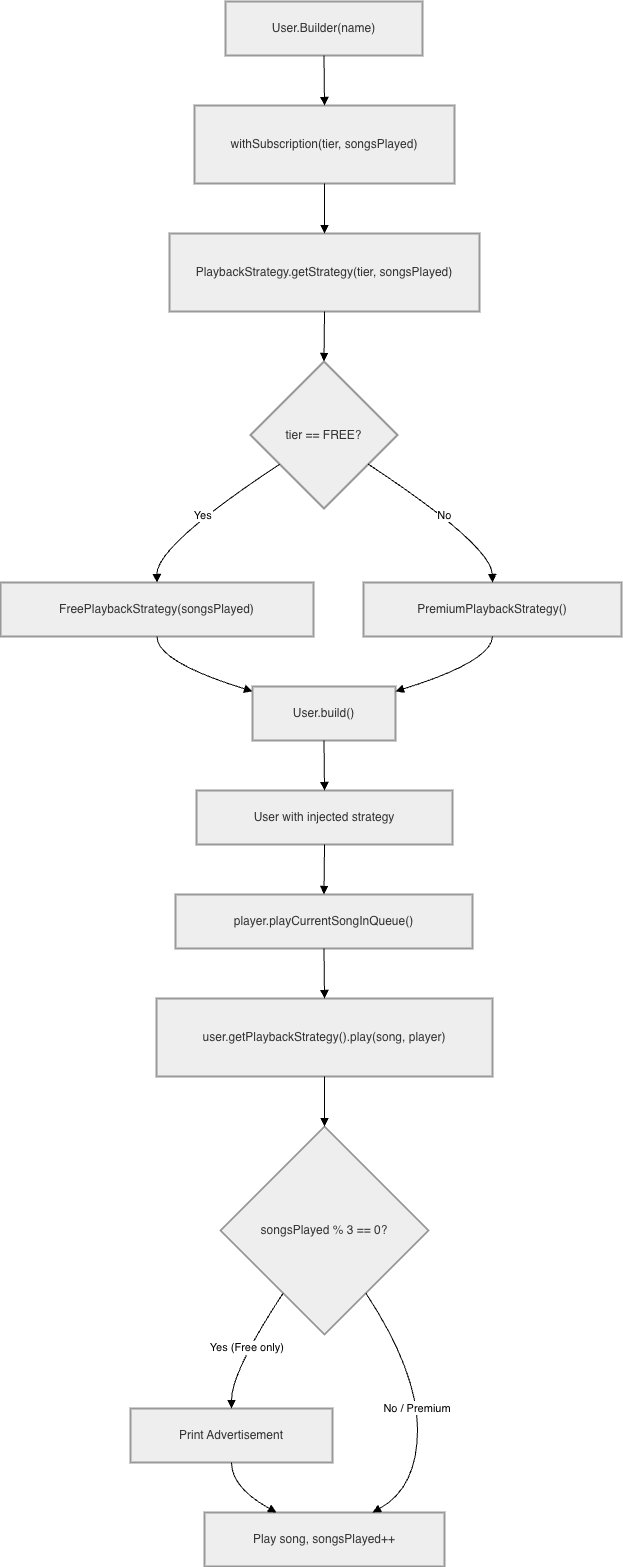

The diagram above was exported from draw.io. Its source (the exported page's mxGraphModel, read from the mxfile embedded in the PNG):
<mxGraphModel dx="2357" dy="1160" grid="1" gridSize="10" guides="1" tooltips="1" connect="1" arrows="1" fold="1" page="1" pageScale="1" pageWidth="850" pageHeight="1100" math="0" shadow="0">
  <root>
    <mxCell id="0" />
    <mxCell id="1" parent="0" />
    <mxCell id="aetW7zHv1g6NvA5Dg666-977" parent="1" style="whiteSpace=wrap;strokeWidth=2;fillColor=light-dark(#eeeeee,#1f2020);strokeColor=light-dark(#999999,#cccccc);fontColor=light-dark(#333333,#cccccc);" value="User.Builder(name)" vertex="1">
      <mxGeometry height="54" width="197" x="245" y="30" as="geometry" />
    </mxCell>
    <mxCell id="aetW7zHv1g6NvA5Dg666-978" parent="1" style="whiteSpace=wrap;strokeWidth=2;fillColor=light-dark(#eeeeee,#1f2020);strokeColor=light-dark(#999999,#cccccc);fontColor=light-dark(#333333,#cccccc);" value="withSubscription(tier, songsPlayed)" vertex="1">
      <mxGeometry height="78" width="260" x="214" y="134" as="geometry" />
    </mxCell>
    <mxCell id="aetW7zHv1g6NvA5Dg666-979" parent="1" style="whiteSpace=wrap;strokeWidth=2;fillColor=light-dark(#eeeeee,#1f2020);strokeColor=light-dark(#999999,#cccccc);fontColor=light-dark(#333333,#cccccc);" value="PlaybackStrategy.getStrategy(tier, songsPlayed)" vertex="1">
      <mxGeometry height="78" width="310" x="189" y="262" as="geometry" />
    </mxCell>
    <mxCell id="aetW7zHv1g6NvA5Dg666-980" parent="1" style="rhombus;strokeWidth=2;whiteSpace=wrap;fillColor=light-dark(#eeeeee,#1f2020);strokeColor=light-dark(#999999,#cccccc);fontColor=light-dark(#333333,#cccccc);" value="tier == FREE?" vertex="1">
      <mxGeometry height="147" width="147" x="270" y="390" as="geometry" />
    </mxCell>
    <mxCell id="aetW7zHv1g6NvA5Dg666-981" parent="1" style="whiteSpace=wrap;strokeWidth=2;fillColor=light-dark(#eeeeee,#1f2020);strokeColor=light-dark(#999999,#cccccc);fontColor=light-dark(#333333,#cccccc);" value="FreePlaybackStrategy(songsPlayed)" vertex="1">
      <mxGeometry height="54" width="313" x="20" y="611" as="geometry" />
    </mxCell>
    <mxCell id="aetW7zHv1g6NvA5Dg666-982" parent="1" style="whiteSpace=wrap;strokeWidth=2;fillColor=light-dark(#eeeeee,#1f2020);strokeColor=light-dark(#999999,#cccccc);fontColor=light-dark(#333333,#cccccc);" value="PremiumPlaybackStrategy()" vertex="1">
      <mxGeometry height="54" width="258" x="383" y="611" as="geometry" />
    </mxCell>
    <mxCell id="aetW7zHv1g6NvA5Dg666-983" parent="1" style="whiteSpace=wrap;strokeWidth=2;fillColor=light-dark(#eeeeee,#1f2020);strokeColor=light-dark(#999999,#cccccc);fontColor=light-dark(#333333,#cccccc);" value="User.build()" vertex="1">
      <mxGeometry height="54" width="143" x="272" y="715" as="geometry" />
    </mxCell>
    <mxCell id="aetW7zHv1g6NvA5Dg666-984" parent="1" style="whiteSpace=wrap;strokeWidth=2;fillColor=light-dark(#eeeeee,#1f2020);strokeColor=light-dark(#999999,#cccccc);fontColor=light-dark(#333333,#cccccc);" value="User with injected strategy" vertex="1">
      <mxGeometry height="54" width="256" x="216" y="819" as="geometry" />
    </mxCell>
    <mxCell id="aetW7zHv1g6NvA5Dg666-985" parent="1" style="whiteSpace=wrap;strokeWidth=2;fillColor=light-dark(#eeeeee,#1f2020);strokeColor=light-dark(#999999,#cccccc);fontColor=light-dark(#333333,#cccccc);" value="player.playCurrentSongInQueue()" vertex="1">
      <mxGeometry height="54" width="297" x="195" y="923" as="geometry" />
    </mxCell>
    <mxCell id="aetW7zHv1g6NvA5Dg666-986" parent="1" style="whiteSpace=wrap;strokeWidth=2;fillColor=light-dark(#eeeeee,#1f2020);strokeColor=light-dark(#999999,#cccccc);fontColor=light-dark(#333333,#cccccc);" value="user.getPlaybackStrategy().play(song, player)" vertex="1">
      <mxGeometry height="78" width="336" x="176" y="1027" as="geometry" />
    </mxCell>
    <mxCell id="aetW7zHv1g6NvA5Dg666-987" parent="1" style="rhombus;strokeWidth=2;whiteSpace=wrap;fillColor=light-dark(#eeeeee,#1f2020);strokeColor=light-dark(#999999,#cccccc);fontColor=light-dark(#333333,#cccccc);" value="songsPlayed % 3 == 0?" vertex="1">
      <mxGeometry height="208" width="208" x="240" y="1155" as="geometry" />
    </mxCell>
    <mxCell id="aetW7zHv1g6NvA5Dg666-988" parent="1" style="whiteSpace=wrap;strokeWidth=2;fillColor=light-dark(#eeeeee,#1f2020);strokeColor=light-dark(#999999,#cccccc);fontColor=light-dark(#333333,#cccccc);" value="Print Advertisement" vertex="1">
      <mxGeometry height="54" width="202" x="150" y="1437" as="geometry" />
    </mxCell>
    <mxCell id="aetW7zHv1g6NvA5Dg666-989" parent="1" style="whiteSpace=wrap;strokeWidth=2;fillColor=light-dark(#eeeeee,#1f2020);strokeColor=light-dark(#999999,#cccccc);fontColor=light-dark(#333333,#cccccc);" value="Play song, songsPlayed++" vertex="1">
      <mxGeometry height="54" width="240" x="224" y="1541" as="geometry" />
    </mxCell>
    <mxCell id="aetW7zHv1g6NvA5Dg666-990" edge="1" parent="1" source="aetW7zHv1g6NvA5Dg666-977" style="curved=1;startArrow=none;endArrow=block;exitX=0.5;exitY=1;entryX=0.5;entryY=0;rounded=0;" target="aetW7zHv1g6NvA5Dg666-978" value="">
      <mxGeometry relative="1" as="geometry">
        <Array as="points" />
      </mxGeometry>
    </mxCell>
    <mxCell id="aetW7zHv1g6NvA5Dg666-991" edge="1" parent="1" source="aetW7zHv1g6NvA5Dg666-978" style="curved=1;startArrow=none;endArrow=block;exitX=0.5;exitY=1;entryX=0.5;entryY=0;rounded=0;" target="aetW7zHv1g6NvA5Dg666-979" value="">
      <mxGeometry relative="1" as="geometry">
        <Array as="points" />
      </mxGeometry>
    </mxCell>
    <mxCell id="aetW7zHv1g6NvA5Dg666-992" edge="1" parent="1" source="aetW7zHv1g6NvA5Dg666-979" style="curved=1;startArrow=none;endArrow=block;exitX=0.5;exitY=1;entryX=0.5;entryY=0;rounded=0;" target="aetW7zHv1g6NvA5Dg666-980" value="">
      <mxGeometry relative="1" as="geometry">
        <Array as="points" />
      </mxGeometry>
    </mxCell>
    <mxCell id="aetW7zHv1g6NvA5Dg666-993" edge="1" parent="1" source="aetW7zHv1g6NvA5Dg666-980" style="curved=1;startArrow=none;endArrow=block;exitX=0;exitY=0.83;entryX=0.5;entryY=0;rounded=0;" target="aetW7zHv1g6NvA5Dg666-981" value="Yes">
      <mxGeometry relative="1" as="geometry">
        <Array as="points">
          <mxPoint x="176" y="574" />
        </Array>
      </mxGeometry>
    </mxCell>
    <mxCell id="aetW7zHv1g6NvA5Dg666-994" edge="1" parent="1" source="aetW7zHv1g6NvA5Dg666-980" style="curved=1;startArrow=none;endArrow=block;exitX=1;exitY=0.83;entryX=0.5;entryY=0;rounded=0;" target="aetW7zHv1g6NvA5Dg666-982" value="No">
      <mxGeometry relative="1" as="geometry">
        <Array as="points">
          <mxPoint x="511" y="574" />
        </Array>
      </mxGeometry>
    </mxCell>
    <mxCell id="aetW7zHv1g6NvA5Dg666-995" edge="1" parent="1" source="aetW7zHv1g6NvA5Dg666-981" style="curved=1;startArrow=none;endArrow=block;exitX=0.5;exitY=1;entryX=0;entryY=0.09;rounded=0;" target="aetW7zHv1g6NvA5Dg666-983" value="">
      <mxGeometry relative="1" as="geometry">
        <Array as="points">
          <mxPoint x="176" y="690" />
        </Array>
      </mxGeometry>
    </mxCell>
    <mxCell id="aetW7zHv1g6NvA5Dg666-996" edge="1" parent="1" source="aetW7zHv1g6NvA5Dg666-982" style="curved=1;startArrow=none;endArrow=block;exitX=0.5;exitY=1;entryX=1;entryY=0.09;rounded=0;" target="aetW7zHv1g6NvA5Dg666-983" value="">
      <mxGeometry relative="1" as="geometry">
        <Array as="points">
          <mxPoint x="511" y="690" />
        </Array>
      </mxGeometry>
    </mxCell>
    <mxCell id="aetW7zHv1g6NvA5Dg666-997" edge="1" parent="1" source="aetW7zHv1g6NvA5Dg666-983" style="curved=1;startArrow=none;endArrow=block;exitX=0.5;exitY=1;entryX=0.5;entryY=0;rounded=0;" target="aetW7zHv1g6NvA5Dg666-984" value="">
      <mxGeometry relative="1" as="geometry">
        <Array as="points" />
      </mxGeometry>
    </mxCell>
    <mxCell id="aetW7zHv1g6NvA5Dg666-998" edge="1" parent="1" source="aetW7zHv1g6NvA5Dg666-984" style="curved=1;startArrow=none;endArrow=block;exitX=0.5;exitY=1;entryX=0.5;entryY=0;rounded=0;" target="aetW7zHv1g6NvA5Dg666-985" value="">
      <mxGeometry relative="1" as="geometry">
        <Array as="points" />
      </mxGeometry>
    </mxCell>
    <mxCell id="aetW7zHv1g6NvA5Dg666-999" edge="1" parent="1" source="aetW7zHv1g6NvA5Dg666-985" style="curved=1;startArrow=none;endArrow=block;exitX=0.5;exitY=1;entryX=0.5;entryY=0;rounded=0;" target="aetW7zHv1g6NvA5Dg666-986" value="">
      <mxGeometry relative="1" as="geometry">
        <Array as="points" />
      </mxGeometry>
    </mxCell>
    <mxCell id="aetW7zHv1g6NvA5Dg666-1000" edge="1" parent="1" source="aetW7zHv1g6NvA5Dg666-986" style="curved=1;startArrow=none;endArrow=block;exitX=0.5;exitY=1;entryX=0.5;entryY=0;rounded=0;" target="aetW7zHv1g6NvA5Dg666-987" value="">
      <mxGeometry relative="1" as="geometry">
        <Array as="points" />
      </mxGeometry>
    </mxCell>
    <mxCell id="aetW7zHv1g6NvA5Dg666-1001" edge="1" parent="1" source="aetW7zHv1g6NvA5Dg666-987" style="curved=1;startArrow=none;endArrow=block;exitX=0.17;exitY=1;entryX=0.5;entryY=0;rounded=0;" target="aetW7zHv1g6NvA5Dg666-988" value="Yes (Free only)">
      <mxGeometry relative="1" as="geometry">
        <Array as="points">
          <mxPoint x="251" y="1400" />
        </Array>
      </mxGeometry>
    </mxCell>
    <mxCell id="aetW7zHv1g6NvA5Dg666-1002" edge="1" parent="1" source="aetW7zHv1g6NvA5Dg666-988" style="curved=1;startArrow=none;endArrow=block;exitX=0.5;exitY=1;entryX=0.3;entryY=0;rounded=0;" target="aetW7zHv1g6NvA5Dg666-989" value="">
      <mxGeometry relative="1" as="geometry">
        <Array as="points">
          <mxPoint x="251" y="1516" />
        </Array>
      </mxGeometry>
    </mxCell>
    <mxCell id="aetW7zHv1g6NvA5Dg666-1003" edge="1" parent="1" source="aetW7zHv1g6NvA5Dg666-987" style="curved=1;startArrow=none;endArrow=block;exitX=0.83;exitY=1;entryX=0.7;entryY=0;rounded=0;" target="aetW7zHv1g6NvA5Dg666-989" value="No / Premium">
      <mxGeometry relative="1" as="geometry">
        <Array as="points">
          <mxPoint x="437" y="1400" />
          <mxPoint x="437" y="1516" />
        </Array>
      </mxGeometry>
    </mxCell>
  </root>
</mxGraphModel>